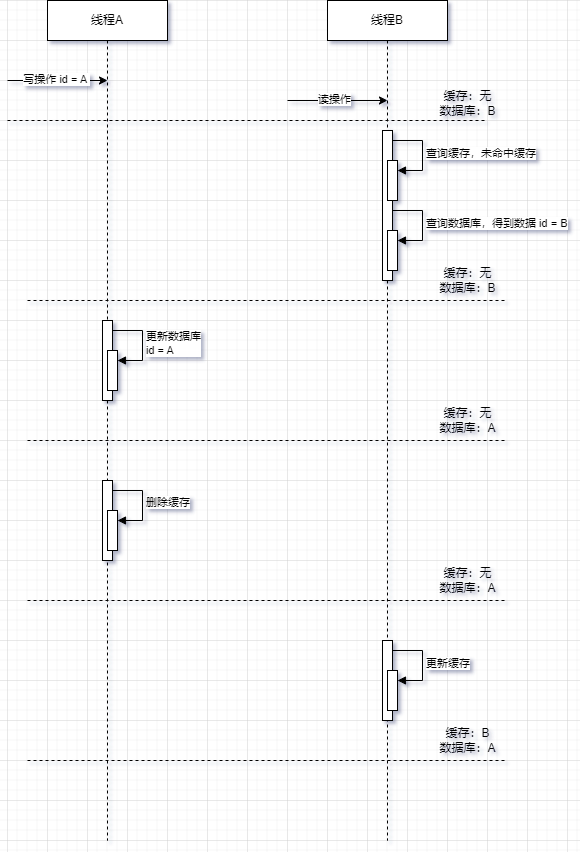

The diagram above was exported from draw.io. Its source (the exported page's mxGraphModel, read from the mxfile embedded in the PNG):
<mxGraphModel dx="1032" dy="1104" grid="1" gridSize="10" guides="1" tooltips="1" connect="1" arrows="1" fold="1" page="1" pageScale="1" pageWidth="827" pageHeight="1169" math="0" shadow="0">
  <root>
    <mxCell id="0" />
    <mxCell id="1" parent="0" />
    <mxCell id="ITs1el2bNONalWBEpXSz-1" value="线程A" style="shape=umlLifeline;perimeter=lifelinePerimeter;whiteSpace=wrap;html=1;container=1;dropTarget=0;collapsible=0;recursiveResize=0;outlineConnect=0;portConstraint=eastwest;newEdgeStyle={&quot;curved&quot;:0,&quot;rounded&quot;:0};" parent="1" vertex="1">
      <mxGeometry x="120" y="160" width="120" height="840" as="geometry" />
    </mxCell>
    <mxCell id="ITs1el2bNONalWBEpXSz-2" value="" style="html=1;points=[[0,0,0,0,5],[0,1,0,0,-5],[1,0,0,0,5],[1,1,0,0,-5]];perimeter=orthogonalPerimeter;outlineConnect=0;targetShapes=umlLifeline;portConstraint=eastwest;newEdgeStyle={&quot;curved&quot;:0,&quot;rounded&quot;:0};" parent="ITs1el2bNONalWBEpXSz-1" vertex="1">
      <mxGeometry x="55" y="480" width="10" height="80" as="geometry" />
    </mxCell>
    <mxCell id="ITs1el2bNONalWBEpXSz-3" value="" style="html=1;points=[[0,0,0,0,5],[0,1,0,0,-5],[1,0,0,0,5],[1,1,0,0,-5]];perimeter=orthogonalPerimeter;outlineConnect=0;targetShapes=umlLifeline;portConstraint=eastwest;newEdgeStyle={&quot;curved&quot;:0,&quot;rounded&quot;:0};" parent="ITs1el2bNONalWBEpXSz-1" vertex="1">
      <mxGeometry x="60" y="510" width="10" height="40" as="geometry" />
    </mxCell>
    <mxCell id="ITs1el2bNONalWBEpXSz-4" value="删除缓存" style="html=1;align=left;spacingLeft=2;endArrow=block;rounded=0;edgeStyle=orthogonalEdgeStyle;curved=0;rounded=0;" parent="ITs1el2bNONalWBEpXSz-1" target="ITs1el2bNONalWBEpXSz-3" edge="1">
      <mxGeometry x="-0.0057" relative="1" as="geometry">
        <mxPoint x="65" y="490" as="sourcePoint" />
        <Array as="points">
          <mxPoint x="95" y="520" />
        </Array>
        <mxPoint as="offset" />
      </mxGeometry>
    </mxCell>
    <mxCell id="ITs1el2bNONalWBEpXSz-5" value="更新数据库&lt;div&gt;id = A&lt;/div&gt;" style="html=1;align=left;spacingLeft=2;endArrow=block;rounded=0;edgeStyle=orthogonalEdgeStyle;curved=0;rounded=0;" parent="ITs1el2bNONalWBEpXSz-1" target="ITs1el2bNONalWBEpXSz-7" edge="1">
      <mxGeometry relative="1" as="geometry">
        <mxPoint x="65" y="330" as="sourcePoint" />
        <Array as="points">
          <mxPoint x="95" y="360" />
        </Array>
      </mxGeometry>
    </mxCell>
    <mxCell id="ITs1el2bNONalWBEpXSz-6" value="" style="html=1;points=[[0,0,0,0,5],[0,1,0,0,-5],[1,0,0,0,5],[1,1,0,0,-5]];perimeter=orthogonalPerimeter;outlineConnect=0;targetShapes=umlLifeline;portConstraint=eastwest;newEdgeStyle={&quot;curved&quot;:0,&quot;rounded&quot;:0};" parent="ITs1el2bNONalWBEpXSz-1" vertex="1">
      <mxGeometry x="55" y="320" width="10" height="80" as="geometry" />
    </mxCell>
    <mxCell id="ITs1el2bNONalWBEpXSz-7" value="" style="html=1;points=[[0,0,0,0,5],[0,1,0,0,-5],[1,0,0,0,5],[1,1,0,0,-5]];perimeter=orthogonalPerimeter;outlineConnect=0;targetShapes=umlLifeline;portConstraint=eastwest;newEdgeStyle={&quot;curved&quot;:0,&quot;rounded&quot;:0};" parent="ITs1el2bNONalWBEpXSz-1" vertex="1">
      <mxGeometry x="60" y="350" width="10" height="40" as="geometry" />
    </mxCell>
    <mxCell id="ITs1el2bNONalWBEpXSz-8" value="线程B" style="shape=umlLifeline;perimeter=lifelinePerimeter;whiteSpace=wrap;html=1;container=1;dropTarget=0;collapsible=0;recursiveResize=0;outlineConnect=0;portConstraint=eastwest;newEdgeStyle={&quot;curved&quot;:0,&quot;rounded&quot;:0};" parent="1" vertex="1">
      <mxGeometry x="400" y="160" width="120" height="840" as="geometry" />
    </mxCell>
    <mxCell id="ITs1el2bNONalWBEpXSz-28" value="查询缓存，未命中缓存" style="html=1;align=left;spacingLeft=2;endArrow=block;rounded=0;edgeStyle=orthogonalEdgeStyle;curved=0;rounded=0;" parent="ITs1el2bNONalWBEpXSz-8" target="ITs1el2bNONalWBEpXSz-30" edge="1">
      <mxGeometry x="0.0053" relative="1" as="geometry">
        <mxPoint x="65" y="140" as="sourcePoint" />
        <Array as="points">
          <mxPoint x="95" y="170" />
        </Array>
        <mxPoint as="offset" />
      </mxGeometry>
    </mxCell>
    <mxCell id="ITs1el2bNONalWBEpXSz-29" value="" style="html=1;points=[[0,0,0,0,5],[0,1,0,0,-5],[1,0,0,0,5],[1,1,0,0,-5]];perimeter=orthogonalPerimeter;outlineConnect=0;targetShapes=umlLifeline;portConstraint=eastwest;newEdgeStyle={&quot;curved&quot;:0,&quot;rounded&quot;:0};" parent="ITs1el2bNONalWBEpXSz-8" vertex="1">
      <mxGeometry x="55" y="130" width="10" height="150" as="geometry" />
    </mxCell>
    <mxCell id="ITs1el2bNONalWBEpXSz-30" value="" style="html=1;points=[[0,0,0,0,5],[0,1,0,0,-5],[1,0,0,0,5],[1,1,0,0,-5]];perimeter=orthogonalPerimeter;outlineConnect=0;targetShapes=umlLifeline;portConstraint=eastwest;newEdgeStyle={&quot;curved&quot;:0,&quot;rounded&quot;:0};" parent="ITs1el2bNONalWBEpXSz-8" vertex="1">
      <mxGeometry x="60" y="160" width="10" height="40" as="geometry" />
    </mxCell>
    <mxCell id="ITs1el2bNONalWBEpXSz-33" value="" style="html=1;points=[[0,0,0,0,5],[0,1,0,0,-5],[1,0,0,0,5],[1,1,0,0,-5]];perimeter=orthogonalPerimeter;outlineConnect=0;targetShapes=umlLifeline;portConstraint=eastwest;newEdgeStyle={&quot;curved&quot;:0,&quot;rounded&quot;:0};" parent="ITs1el2bNONalWBEpXSz-8" vertex="1">
      <mxGeometry x="55" y="640" width="10" height="80" as="geometry" />
    </mxCell>
    <mxCell id="ITs1el2bNONalWBEpXSz-34" value="" style="html=1;points=[[0,0,0,0,5],[0,1,0,0,-5],[1,0,0,0,5],[1,1,0,0,-5]];perimeter=orthogonalPerimeter;outlineConnect=0;targetShapes=umlLifeline;portConstraint=eastwest;newEdgeStyle={&quot;curved&quot;:0,&quot;rounded&quot;:0};" parent="ITs1el2bNONalWBEpXSz-8" vertex="1">
      <mxGeometry x="60" y="670" width="10" height="40" as="geometry" />
    </mxCell>
    <mxCell id="ITs1el2bNONalWBEpXSz-35" value="更新缓存" style="html=1;align=left;spacingLeft=2;endArrow=block;rounded=0;edgeStyle=orthogonalEdgeStyle;curved=0;rounded=0;" parent="ITs1el2bNONalWBEpXSz-8" target="ITs1el2bNONalWBEpXSz-34" edge="1">
      <mxGeometry relative="1" as="geometry">
        <mxPoint x="65" y="650" as="sourcePoint" />
        <Array as="points">
          <mxPoint x="95" y="680" />
        </Array>
      </mxGeometry>
    </mxCell>
    <mxCell id="ITs1el2bNONalWBEpXSz-36" value="" style="html=1;points=[[0,0,0,0,5],[0,1,0,0,-5],[1,0,0,0,5],[1,1,0,0,-5]];perimeter=orthogonalPerimeter;outlineConnect=0;targetShapes=umlLifeline;portConstraint=eastwest;newEdgeStyle={&quot;curved&quot;:0,&quot;rounded&quot;:0};" parent="ITs1el2bNONalWBEpXSz-8" vertex="1">
      <mxGeometry x="60" y="230" width="10" height="40" as="geometry" />
    </mxCell>
    <mxCell id="ITs1el2bNONalWBEpXSz-37" value="查询数据库，得到数据 id = B" style="html=1;align=left;spacingLeft=2;endArrow=block;rounded=0;edgeStyle=orthogonalEdgeStyle;curved=0;rounded=0;" parent="ITs1el2bNONalWBEpXSz-8" target="ITs1el2bNONalWBEpXSz-36" edge="1">
      <mxGeometry relative="1" as="geometry">
        <mxPoint x="65" y="210" as="sourcePoint" />
        <Array as="points">
          <mxPoint x="95" y="240" />
        </Array>
      </mxGeometry>
    </mxCell>
    <mxCell id="ITs1el2bNONalWBEpXSz-16" value="" style="edgeStyle=none;orthogonalLoop=1;jettySize=auto;html=1;rounded=0;" parent="1" edge="1">
      <mxGeometry width="80" relative="1" as="geometry">
        <mxPoint x="80" y="240" as="sourcePoint" />
        <mxPoint x="180" y="240" as="targetPoint" />
        <Array as="points" />
      </mxGeometry>
    </mxCell>
    <mxCell id="ITs1el2bNONalWBEpXSz-17" value="写操作 id = A&amp;nbsp;" style="edgeLabel;html=1;align=center;verticalAlign=middle;resizable=0;points=[];" parent="ITs1el2bNONalWBEpXSz-16" vertex="1" connectable="0">
      <mxGeometry x="-0.05" y="2" relative="1" as="geometry">
        <mxPoint as="offset" />
      </mxGeometry>
    </mxCell>
    <mxCell id="ITs1el2bNONalWBEpXSz-18" value="" style="endArrow=none;dashed=1;html=1;rounded=0;" parent="1" edge="1">
      <mxGeometry width="50" height="50" relative="1" as="geometry">
        <mxPoint x="80" y="280" as="sourcePoint" />
        <mxPoint x="560" y="280" as="targetPoint" />
      </mxGeometry>
    </mxCell>
    <mxCell id="ITs1el2bNONalWBEpXSz-19" value="缓存：无&lt;div&gt;数据库：B&lt;/div&gt;" style="text;html=1;align=center;verticalAlign=middle;resizable=0;points=[];autosize=1;strokeColor=none;fillColor=none;" parent="1" vertex="1">
      <mxGeometry x="500" y="243" width="80" height="40" as="geometry" />
    </mxCell>
    <mxCell id="ITs1el2bNONalWBEpXSz-20" value="" style="endArrow=none;dashed=1;html=1;rounded=0;" parent="1" edge="1">
      <mxGeometry width="50" height="50" relative="1" as="geometry">
        <mxPoint x="100" y="460" as="sourcePoint" />
        <mxPoint x="580" y="460" as="targetPoint" />
      </mxGeometry>
    </mxCell>
    <mxCell id="ITs1el2bNONalWBEpXSz-21" value="缓存：无&lt;div&gt;数据库：B&lt;/div&gt;" style="text;html=1;align=center;verticalAlign=middle;resizable=0;points=[];autosize=1;strokeColor=none;fillColor=none;" parent="1" vertex="1">
      <mxGeometry x="500" y="420" width="80" height="40" as="geometry" />
    </mxCell>
    <mxCell id="ITs1el2bNONalWBEpXSz-22" value="" style="edgeStyle=none;orthogonalLoop=1;jettySize=auto;html=1;rounded=0;" parent="1" edge="1">
      <mxGeometry width="80" relative="1" as="geometry">
        <mxPoint x="360" y="260" as="sourcePoint" />
        <mxPoint x="460" y="260" as="targetPoint" />
        <Array as="points" />
      </mxGeometry>
    </mxCell>
    <mxCell id="ITs1el2bNONalWBEpXSz-23" value="读操作" style="edgeLabel;html=1;align=center;verticalAlign=middle;resizable=0;points=[];" parent="ITs1el2bNONalWBEpXSz-22" vertex="1" connectable="0">
      <mxGeometry x="-0.08" y="2" relative="1" as="geometry">
        <mxPoint as="offset" />
      </mxGeometry>
    </mxCell>
    <mxCell id="ITs1el2bNONalWBEpXSz-24" value="" style="endArrow=none;dashed=1;html=1;rounded=0;" parent="1" edge="1">
      <mxGeometry width="50" height="50" relative="1" as="geometry">
        <mxPoint x="100" y="600" as="sourcePoint" />
        <mxPoint x="580" y="600" as="targetPoint" />
      </mxGeometry>
    </mxCell>
    <mxCell id="ITs1el2bNONalWBEpXSz-31" value="缓存：无&lt;div&gt;数据库：A&lt;/div&gt;" style="text;html=1;align=center;verticalAlign=middle;resizable=0;points=[];autosize=1;strokeColor=none;fillColor=none;" parent="1" vertex="1">
      <mxGeometry x="500" y="560" width="80" height="40" as="geometry" />
    </mxCell>
    <mxCell id="ITs1el2bNONalWBEpXSz-26" value="" style="endArrow=none;dashed=1;html=1;rounded=0;" parent="1" edge="1">
      <mxGeometry width="50" height="50" relative="1" as="geometry">
        <mxPoint x="100" y="760" as="sourcePoint" />
        <mxPoint x="580" y="760" as="targetPoint" />
      </mxGeometry>
    </mxCell>
    <mxCell id="ITs1el2bNONalWBEpXSz-32" value="缓存：无&lt;div&gt;数据库：A&lt;/div&gt;" style="text;html=1;align=center;verticalAlign=middle;resizable=0;points=[];autosize=1;strokeColor=none;fillColor=none;" parent="1" vertex="1">
      <mxGeometry x="500" y="720" width="80" height="40" as="geometry" />
    </mxCell>
    <mxCell id="ITs1el2bNONalWBEpXSz-38" value="" style="endArrow=none;dashed=1;html=1;rounded=0;" parent="1" edge="1">
      <mxGeometry width="50" height="50" relative="1" as="geometry">
        <mxPoint x="100" y="920" as="sourcePoint" />
        <mxPoint x="580" y="920" as="targetPoint" />
      </mxGeometry>
    </mxCell>
    <mxCell id="ITs1el2bNONalWBEpXSz-39" value="缓存：B&lt;div&gt;数据库：A&lt;/div&gt;" style="text;html=1;align=center;verticalAlign=middle;resizable=0;points=[];autosize=1;strokeColor=none;fillColor=none;" parent="1" vertex="1">
      <mxGeometry x="500" y="880" width="80" height="40" as="geometry" />
    </mxCell>
  </root>
</mxGraphModel>